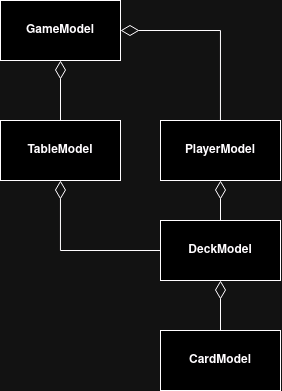

The diagram above was exported from draw.io. Its source (the exported page's mxGraphModel, read from the mxfile embedded in the PNG):
<mxGraphModel dx="1073" dy="2050" grid="1" gridSize="10" guides="1" tooltips="1" connect="1" arrows="1" fold="1" page="1" pageScale="1" pageWidth="850" pageHeight="1100" math="0" shadow="0">
  <root>
    <mxCell id="0" />
    <mxCell id="1" parent="0" />
    <mxCell id="J4zNAR1fLmNfefQJmyjk-4" value="&lt;b&gt;GameModel&lt;/b&gt;" style="rounded=0;whiteSpace=wrap;html=1;" vertex="1" parent="1">
      <mxGeometry x="90" y="-970" width="120" height="60" as="geometry" />
    </mxCell>
    <mxCell id="hORo_PlvMoQFdA0975td-1" value="&lt;b&gt;PlayerModel&lt;/b&gt;" style="rounded=0;whiteSpace=wrap;html=1;" vertex="1" parent="1">
      <mxGeometry x="250" y="-850" width="120" height="60" as="geometry" />
    </mxCell>
    <mxCell id="hORo_PlvMoQFdA0975td-2" value="&lt;b&gt;TableModel&lt;/b&gt;" style="rounded=0;whiteSpace=wrap;html=1;" vertex="1" parent="1">
      <mxGeometry x="90" y="-850" width="120" height="60" as="geometry" />
    </mxCell>
    <mxCell id="hORo_PlvMoQFdA0975td-3" value="&lt;b&gt;DeckModel&lt;/b&gt;" style="rounded=0;whiteSpace=wrap;html=1;" vertex="1" parent="1">
      <mxGeometry x="250" y="-750" width="120" height="60" as="geometry" />
    </mxCell>
    <mxCell id="hORo_PlvMoQFdA0975td-4" value="&lt;div&gt;&lt;b&gt;CardModel&lt;/b&gt;&lt;/div&gt;" style="rounded=0;whiteSpace=wrap;html=1;" vertex="1" parent="1">
      <mxGeometry x="250" y="-640" width="120" height="60" as="geometry" />
    </mxCell>
    <mxCell id="hORo_PlvMoQFdA0975td-5" value="" style="endArrow=diamondThin;endFill=0;endSize=16;html=1;rounded=0;edgeStyle=orthogonalEdgeStyle;" edge="1" parent="1" source="hORo_PlvMoQFdA0975td-1" target="J4zNAR1fLmNfefQJmyjk-4">
      <mxGeometry width="160" relative="1" as="geometry">
        <mxPoint x="250" y="-980" as="sourcePoint" />
        <mxPoint x="268" y="-920" as="targetPoint" />
        <Array as="points">
          <mxPoint x="310" y="-940" />
        </Array>
      </mxGeometry>
    </mxCell>
    <mxCell id="hORo_PlvMoQFdA0975td-6" value="" style="endArrow=diamondThin;endFill=0;endSize=16;html=1;rounded=0;edgeStyle=orthogonalEdgeStyle;" edge="1" parent="1" source="hORo_PlvMoQFdA0975td-2" target="J4zNAR1fLmNfefQJmyjk-4">
      <mxGeometry width="160" relative="1" as="geometry">
        <mxPoint x="400" y="-840" as="sourcePoint" />
        <mxPoint x="260" y="-870" as="targetPoint" />
      </mxGeometry>
    </mxCell>
    <mxCell id="hORo_PlvMoQFdA0975td-8" value="" style="endArrow=diamondThin;endFill=0;endSize=16;html=1;rounded=0;edgeStyle=orthogonalEdgeStyle;" edge="1" parent="1" source="hORo_PlvMoQFdA0975td-3" target="hORo_PlvMoQFdA0975td-1">
      <mxGeometry width="160" relative="1" as="geometry">
        <mxPoint x="420" y="-670" as="sourcePoint" />
        <mxPoint x="250" y="-670" as="targetPoint" />
      </mxGeometry>
    </mxCell>
    <mxCell id="hORo_PlvMoQFdA0975td-9" value="" style="endArrow=diamondThin;endFill=0;endSize=16;html=1;rounded=0;edgeStyle=orthogonalEdgeStyle;" edge="1" parent="1" source="hORo_PlvMoQFdA0975td-4" target="hORo_PlvMoQFdA0975td-3">
      <mxGeometry width="160" relative="1" as="geometry">
        <mxPoint x="650" y="-680" as="sourcePoint" />
        <mxPoint x="480" y="-680" as="targetPoint" />
      </mxGeometry>
    </mxCell>
    <mxCell id="hORo_PlvMoQFdA0975td-10" value="" style="endArrow=diamondThin;endFill=0;endSize=16;html=1;rounded=0;edgeStyle=orthogonalEdgeStyle;" edge="1" parent="1" source="hORo_PlvMoQFdA0975td-3" target="hORo_PlvMoQFdA0975td-2">
      <mxGeometry width="160" relative="1" as="geometry">
        <mxPoint x="680" y="-1020" as="sourcePoint" />
        <mxPoint x="510" y="-1020" as="targetPoint" />
      </mxGeometry>
    </mxCell>
  </root>
</mxGraphModel>